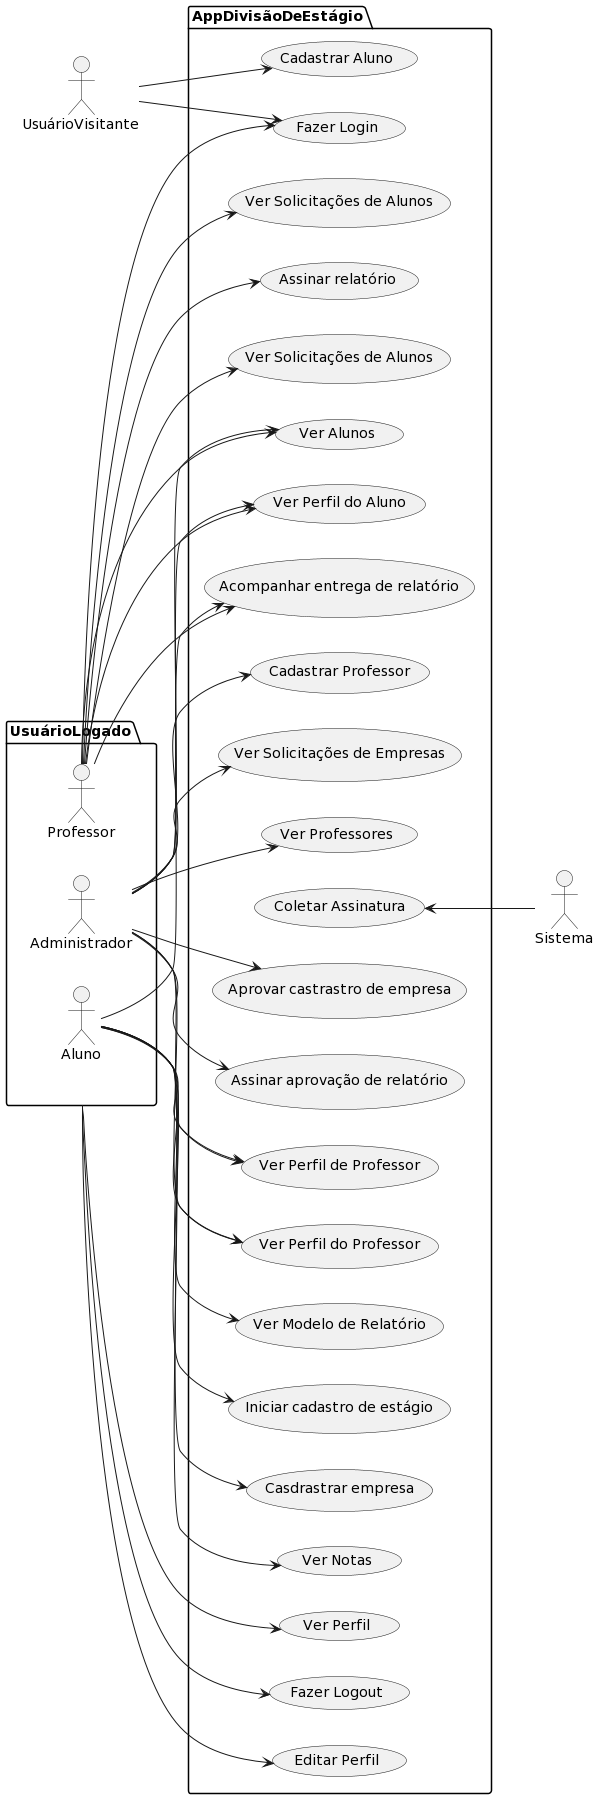

The diagram above was rendered by PlantUML. Its source (embedded in the PNG):
@startuml
left to right direction
actor UsuárioVisitante as uv
actor Sistema as sys
package UsuárioLogado as ul{
  actor Professor as p
  actor Administrador as adm
  actor Aluno as al
}
package AppDivisãoDeEstágio {
  usecase "Ver Perfil" as UC1
  usecase "Ver Modelo de Relatório" as UC2
  usecase "Iniciar cadastro de estágio" as UC3
  usecase "Casdrastrar empresa" as UC4
  usecase "Ver Perfil de Professor" as UC5
  usecase "Acompanhar entrega de relatório" as UC6
  usecase "Assinar relatório" as UC7
  usecase "Aprovar castrastro de empresa" as UC8
  usecase "Assinar aprovação de relatório" as UC9
  usecase "Cadastrar Professor" as UC10
  usecase "Editar Perfil" as UC11
  usecase "Coletar Assinatura" as UC12
  usecase "Fazer Login" as UC13
  usecase "Cadastrar Aluno" as UC14
  usecase "Ver Solicitações de Empresas" as UC15
  usecase "Ver Solicitações de Alunos" as UC16
  usecase "Ver Professores" as UC17
  usecase "Ver Alunos" as UC18
  usecase "Ver Solicitações de Alunos" as UC19
  usecase "Fazer Logout" as UC20
  usecase "Ver Notas" as UC21
  usecase "Ver Perfil do Aluno" as UC22
  usecase "Ver Perfil do Professor" as UC23
}

UC12 <-- sys


adm --> UC5
adm --> UC8
adm --> UC9
adm --> UC10
adm --> UC15
adm --> UC17
adm --> UC18
adm --> UC22
adm --> UC23


p --> UC6
p --> UC7
p --> UC13
p --> UC16
p --> UC18
p --> UC19
p --> UC22

al --> UC2
al --> UC3
al --> UC4
al --> UC5
al --> UC6
al --> UC21
al --> UC23

uv --> UC13
uv --> UC14

ul --> UC1
ul --> UC11
ul --> UC20
@enduml